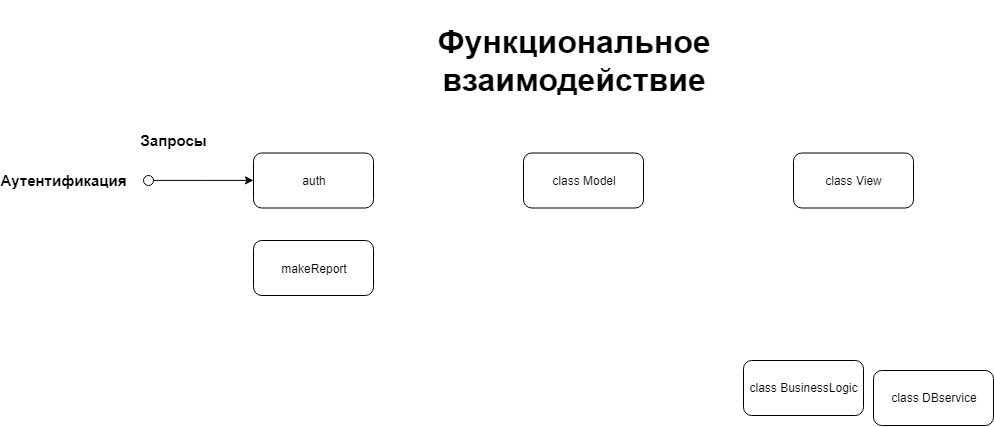

The diagram above was exported from draw.io. Its source (the exported page's mxGraphModel, read from the mxfile embedded in the PNG):
<mxGraphModel dx="1798" dy="417" grid="1" gridSize="10" guides="1" tooltips="1" connect="1" arrows="1" fold="1" page="1" pageScale="1" pageWidth="827" pageHeight="1169" math="0" shadow="0">
  <root>
    <mxCell id="0" />
    <mxCell id="1" parent="0" />
    <mxCell id="kSkpPcliqlNLhlT9qqWy-19" value="auth" style="rounded=1;whiteSpace=wrap;html=1;" vertex="1" parent="1">
      <mxGeometry x="120" y="162.5" width="120" height="55" as="geometry" />
    </mxCell>
    <mxCell id="kSkpPcliqlNLhlT9qqWy-21" value="&lt;span style=&quot;font-size: 32px&quot;&gt;&lt;b&gt;Функциональное&lt;br&gt;взаимодействие&lt;br&gt;&lt;/b&gt;&lt;/span&gt;" style="text;html=1;strokeColor=none;fillColor=none;align=center;verticalAlign=middle;whiteSpace=wrap;rounded=0;" vertex="1" parent="1">
      <mxGeometry x="325" y="10" width="230" height="120" as="geometry" />
    </mxCell>
    <mxCell id="kSkpPcliqlNLhlT9qqWy-22" value="&lt;b&gt;&lt;font style=&quot;font-size: 15px&quot;&gt;Запросы&lt;/font&gt;&lt;/b&gt;" style="text;html=1;strokeColor=none;fillColor=none;align=center;verticalAlign=middle;whiteSpace=wrap;rounded=0;" vertex="1" parent="1">
      <mxGeometry x="-10" y="140" width="100" height="20" as="geometry" />
    </mxCell>
    <mxCell id="kSkpPcliqlNLhlT9qqWy-39" style="edgeStyle=orthogonalEdgeStyle;rounded=0;orthogonalLoop=1;jettySize=auto;html=1;entryX=0;entryY=0.5;entryDx=0;entryDy=0;" edge="1" parent="1" source="kSkpPcliqlNLhlT9qqWy-35" target="kSkpPcliqlNLhlT9qqWy-19">
      <mxGeometry relative="1" as="geometry" />
    </mxCell>
    <mxCell id="kSkpPcliqlNLhlT9qqWy-35" value="" style="ellipse;whiteSpace=wrap;html=1;" vertex="1" parent="1">
      <mxGeometry x="10" y="185" width="10" height="10" as="geometry" />
    </mxCell>
    <mxCell id="kSkpPcliqlNLhlT9qqWy-36" value="class Model" style="rounded=1;whiteSpace=wrap;html=1;" vertex="1" parent="1">
      <mxGeometry x="390" y="162.5" width="120" height="55" as="geometry" />
    </mxCell>
    <mxCell id="kSkpPcliqlNLhlT9qqWy-37" value="class View" style="rounded=1;whiteSpace=wrap;html=1;" vertex="1" parent="1">
      <mxGeometry x="660" y="162.5" width="120" height="55" as="geometry" />
    </mxCell>
    <mxCell id="kSkpPcliqlNLhlT9qqWy-41" value="makeReport" style="rounded=1;whiteSpace=wrap;html=1;" vertex="1" parent="1">
      <mxGeometry x="120" y="250" width="120" height="55" as="geometry" />
    </mxCell>
    <mxCell id="kSkpPcliqlNLhlT9qqWy-42" value="class DBservice" style="rounded=1;whiteSpace=wrap;html=1;" vertex="1" parent="1">
      <mxGeometry x="740" y="380" width="120" height="55" as="geometry" />
    </mxCell>
    <mxCell id="kSkpPcliqlNLhlT9qqWy-43" value="class BusinessLogic" style="rounded=1;whiteSpace=wrap;html=1;" vertex="1" parent="1">
      <mxGeometry x="610" y="370" width="120" height="55" as="geometry" />
    </mxCell>
    <mxCell id="kSkpPcliqlNLhlT9qqWy-65" value="&lt;b&gt;&lt;font style=&quot;font-size: 15px&quot;&gt;Аутентификация&lt;/font&gt;&lt;/b&gt;" style="text;html=1;strokeColor=none;fillColor=none;align=center;verticalAlign=middle;whiteSpace=wrap;rounded=0;" vertex="1" parent="1">
      <mxGeometry x="-120" y="180" width="100" height="20" as="geometry" />
    </mxCell>
  </root>
</mxGraphModel>